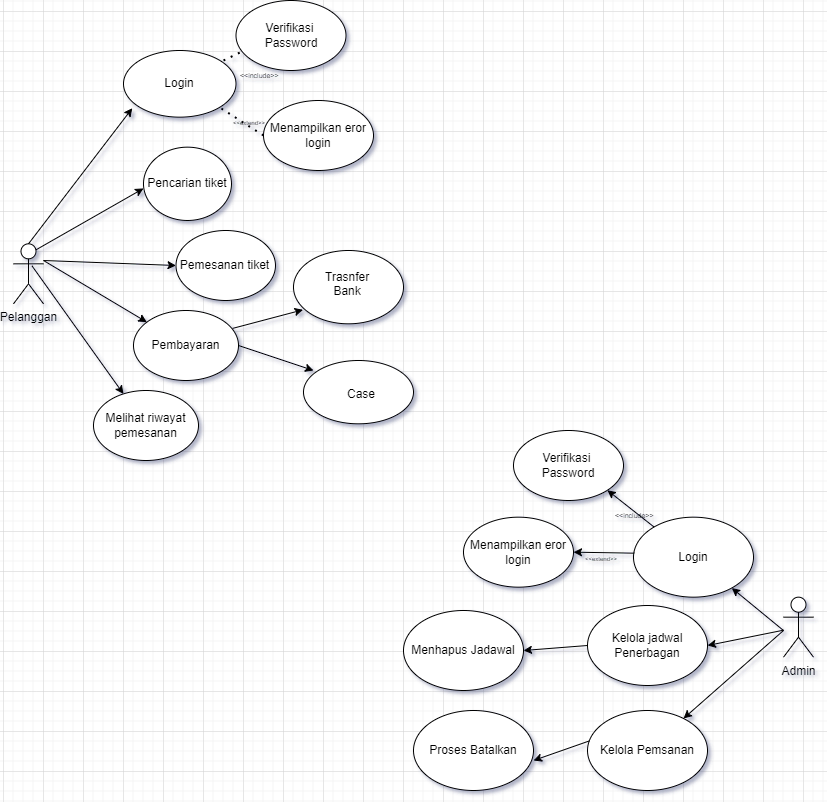

The diagram above was exported from draw.io. Its source (the exported page's mxGraphModel, read from the mxfile embedded in the PNG):
<mxGraphModel dx="2200" dy="1430" grid="1" gridSize="10" guides="1" tooltips="1" connect="1" arrows="1" fold="1" page="1" pageScale="1" pageWidth="850" pageHeight="1100" math="0" shadow="0">
  <root>
    <mxCell id="0" />
    <mxCell id="1" parent="0" />
    <mxCell id="YRAs032C-1CmJvbt9qxG-1" value="Pelanggan" style="shape=umlActor;verticalLabelPosition=bottom;verticalAlign=top;html=1;outlineConnect=0;" vertex="1" parent="1">
      <mxGeometry x="50" y="313.33000000000004" width="30" height="60" as="geometry" />
    </mxCell>
    <mxCell id="YRAs032C-1CmJvbt9qxG-2" value="Login" style="ellipse;whiteSpace=wrap;html=1;" vertex="1" parent="1">
      <mxGeometry x="160" y="120" width="112.5" height="66.66" as="geometry" />
    </mxCell>
    <mxCell id="YRAs032C-1CmJvbt9qxG-3" value="Pencarian tiket" style="ellipse;whiteSpace=wrap;html=1;" vertex="1" parent="1">
      <mxGeometry x="180" y="216.66" width="87.99" height="73.32" as="geometry" />
    </mxCell>
    <mxCell id="YRAs032C-1CmJvbt9qxG-4" value="Pemesanan tiket" style="ellipse;whiteSpace=wrap;html=1;" vertex="1" parent="1">
      <mxGeometry x="212.5" y="300" width="99.48" height="70" as="geometry" />
    </mxCell>
    <mxCell id="YRAs032C-1CmJvbt9qxG-5" value="Pembayaran" style="ellipse;whiteSpace=wrap;html=1;" vertex="1" parent="1">
      <mxGeometry x="170" y="380" width="105" height="70" as="geometry" />
    </mxCell>
    <mxCell id="YRAs032C-1CmJvbt9qxG-6" value="Melihat riwayat pemesanan" style="ellipse;whiteSpace=wrap;html=1;" vertex="1" parent="1">
      <mxGeometry x="130" y="460" width="105" height="70" as="geometry" />
    </mxCell>
    <mxCell id="YRAs032C-1CmJvbt9qxG-12" value="" style="endArrow=classic;html=1;rounded=0;exitX=0.5;exitY=0;exitDx=0;exitDy=0;exitPerimeter=0;entryX=0.078;entryY=0.866;entryDx=0;entryDy=0;entryPerimeter=0;" edge="1" parent="1" source="YRAs032C-1CmJvbt9qxG-1" target="YRAs032C-1CmJvbt9qxG-2">
      <mxGeometry width="50" height="50" relative="1" as="geometry">
        <mxPoint x="90" y="280" as="sourcePoint" />
        <mxPoint x="140" y="230" as="targetPoint" />
      </mxGeometry>
    </mxCell>
    <mxCell id="YRAs032C-1CmJvbt9qxG-13" value="" style="endArrow=classic;html=1;rounded=0;entryX=0;entryY=0.563;entryDx=0;entryDy=0;entryPerimeter=0;exitX=0.75;exitY=0.1;exitDx=0;exitDy=0;exitPerimeter=0;" edge="1" parent="1" source="YRAs032C-1CmJvbt9qxG-1" target="YRAs032C-1CmJvbt9qxG-3">
      <mxGeometry width="50" height="50" relative="1" as="geometry">
        <mxPoint x="70" y="310" as="sourcePoint" />
        <mxPoint x="170" y="290" as="targetPoint" />
      </mxGeometry>
    </mxCell>
    <mxCell id="YRAs032C-1CmJvbt9qxG-14" value="" style="endArrow=classic;html=1;rounded=0;entryX=0;entryY=0.5;entryDx=0;entryDy=0;" edge="1" parent="1" target="YRAs032C-1CmJvbt9qxG-4">
      <mxGeometry width="50" height="50" relative="1" as="geometry">
        <mxPoint x="80" y="330" as="sourcePoint" />
        <mxPoint x="170" y="340" as="targetPoint" />
      </mxGeometry>
    </mxCell>
    <mxCell id="YRAs032C-1CmJvbt9qxG-15" value="" style="endArrow=classic;html=1;rounded=0;" edge="1" parent="1" target="YRAs032C-1CmJvbt9qxG-5">
      <mxGeometry width="50" height="50" relative="1" as="geometry">
        <mxPoint x="80" y="330" as="sourcePoint" />
        <mxPoint x="170" y="380.67" as="targetPoint" />
      </mxGeometry>
    </mxCell>
    <mxCell id="YRAs032C-1CmJvbt9qxG-17" value="" style="endArrow=classic;html=1;rounded=0;" edge="1" parent="1" target="YRAs032C-1CmJvbt9qxG-6">
      <mxGeometry width="50" height="50" relative="1" as="geometry">
        <mxPoint x="68.4" y="335.22948075688714" as="sourcePoint" />
        <mxPoint x="150.0023305831451" y="406.6558960307895" as="targetPoint" />
      </mxGeometry>
    </mxCell>
    <mxCell id="YRAs032C-1CmJvbt9qxG-22" value="Admin" style="shape=umlActor;verticalLabelPosition=bottom;verticalAlign=top;html=1;outlineConnect=0;" vertex="1" parent="1">
      <mxGeometry x="820" y="666.67" width="30" height="60" as="geometry" />
    </mxCell>
    <mxCell id="YRAs032C-1CmJvbt9qxG-23" value="Verifikasi&amp;nbsp;&lt;div&gt;Password&lt;/div&gt;" style="ellipse;whiteSpace=wrap;html=1;" vertex="1" parent="1">
      <mxGeometry x="272.5" y="70" width="110" height="70" as="geometry" />
    </mxCell>
    <mxCell id="YRAs032C-1CmJvbt9qxG-25" value="Menampilkan eror login" style="ellipse;whiteSpace=wrap;html=1;" vertex="1" parent="1">
      <mxGeometry x="300" y="170" width="110" height="70" as="geometry" />
    </mxCell>
    <mxCell id="YRAs032C-1CmJvbt9qxG-27" value="" style="endArrow=none;dashed=1;html=1;dashPattern=1 3;strokeWidth=2;rounded=0;entryX=1;entryY=1;entryDx=0;entryDy=0;exitX=0;exitY=0.5;exitDx=0;exitDy=0;" edge="1" parent="1" source="YRAs032C-1CmJvbt9qxG-25" target="YRAs032C-1CmJvbt9qxG-2">
      <mxGeometry width="50" height="50" relative="1" as="geometry">
        <mxPoint x="330" y="120" as="sourcePoint" />
        <mxPoint x="380" y="70" as="targetPoint" />
      </mxGeometry>
    </mxCell>
    <mxCell id="YRAs032C-1CmJvbt9qxG-29" value="&lt;div style=&quot;text-align: center;&quot;&gt;&lt;span style=&quot;background-color: initial;&quot;&gt;&lt;font style=&quot;font-size: 6px;&quot;&gt;&amp;lt;&amp;lt;extend&amp;gt;&amp;gt;&lt;/font&gt;&lt;/span&gt;&lt;/div&gt;" style="text;whiteSpace=wrap;html=1;" vertex="1" parent="1">
      <mxGeometry x="267.99" y="176.66" width="68.02" height="10" as="geometry" />
    </mxCell>
    <mxCell id="YRAs032C-1CmJvbt9qxG-31" value="" style="endArrow=classic;html=1;rounded=0;exitX=1;exitY=0;exitDx=0;exitDy=0;entryX=0.086;entryY=0.809;entryDx=0;entryDy=0;entryPerimeter=0;" edge="1" parent="1" target="YRAs032C-1CmJvbt9qxG-32">
      <mxGeometry width="50" height="50" relative="1" as="geometry">
        <mxPoint x="269.0425297042503" y="397.92490992760395" as="sourcePoint" />
        <mxPoint x="340.00241570940244" y="360.0028966771125" as="targetPoint" />
      </mxGeometry>
    </mxCell>
    <mxCell id="YRAs032C-1CmJvbt9qxG-32" value="" style="ellipse;whiteSpace=wrap;html=1;" vertex="1" parent="1">
      <mxGeometry x="330" y="320" width="110" height="73.33" as="geometry" />
    </mxCell>
    <mxCell id="YRAs032C-1CmJvbt9qxG-33" value="" style="ellipse;whiteSpace=wrap;html=1;" vertex="1" parent="1">
      <mxGeometry x="340" y="430" width="110" height="63.33" as="geometry" />
    </mxCell>
    <mxCell id="YRAs032C-1CmJvbt9qxG-35" value="&lt;div style=&quot;text-align: center;&quot;&gt;&lt;span style=&quot;background-color: initial;&quot;&gt;Trasnfer &lt;br&gt;Bank&lt;/span&gt;&lt;/div&gt;" style="text;whiteSpace=wrap;html=1;" vertex="1" parent="1">
      <mxGeometry x="360" y="333.33" width="120" height="40" as="geometry" />
    </mxCell>
    <mxCell id="YRAs032C-1CmJvbt9qxG-36" value="&lt;div style=&quot;text-align: center;&quot;&gt;Case&lt;/div&gt;" style="text;whiteSpace=wrap;html=1;strokeWidth=1;" vertex="1" parent="1">
      <mxGeometry x="382.5" y="449.99999999999994" width="120" height="40" as="geometry" />
    </mxCell>
    <mxCell id="YRAs032C-1CmJvbt9qxG-37" value="" style="endArrow=classic;html=1;rounded=0;exitX=1;exitY=0.5;exitDx=0;exitDy=0;entryX=0.091;entryY=0.158;entryDx=0;entryDy=0;entryPerimeter=0;" edge="1" parent="1" source="YRAs032C-1CmJvbt9qxG-5" target="YRAs032C-1CmJvbt9qxG-33">
      <mxGeometry width="50" height="50" relative="1" as="geometry">
        <mxPoint x="279.0425297042503" y="407.92490992760395" as="sourcePoint" />
        <mxPoint x="349" y="389" as="targetPoint" />
      </mxGeometry>
    </mxCell>
    <mxCell id="YRAs032C-1CmJvbt9qxG-39" value="Login" style="ellipse;whiteSpace=wrap;html=1;" vertex="1" parent="1">
      <mxGeometry x="670" y="586.67" width="120" height="80" as="geometry" />
    </mxCell>
    <mxCell id="YRAs032C-1CmJvbt9qxG-40" value="" style="endArrow=classic;html=1;rounded=0;" edge="1" parent="1" target="YRAs032C-1CmJvbt9qxG-39">
      <mxGeometry width="50" height="50" relative="1" as="geometry">
        <mxPoint x="820" y="700" as="sourcePoint" />
        <mxPoint x="720" y="673.3399999999999" as="targetPoint" />
      </mxGeometry>
    </mxCell>
    <mxCell id="YRAs032C-1CmJvbt9qxG-42" value="" style="endArrow=none;dashed=1;html=1;dashPattern=1 3;strokeWidth=2;rounded=0;entryX=0.045;entryY=0.736;entryDx=0;entryDy=0;entryPerimeter=0;exitX=0.978;exitY=0.3;exitDx=0;exitDy=0;exitPerimeter=0;" edge="1" parent="1" target="YRAs032C-1CmJvbt9qxG-23">
      <mxGeometry width="50" height="50" relative="1" as="geometry">
        <mxPoint x="260.005" y="129.998" as="sourcePoint" />
        <mxPoint x="281.5444600000001" y="127.14000000000004" as="targetPoint" />
      </mxGeometry>
    </mxCell>
    <mxCell id="YRAs032C-1CmJvbt9qxG-30" value="&lt;div style=&quot;text-align: center;&quot;&gt;&lt;span style=&quot;background-color: initial;&quot;&gt;&lt;font style=&quot;font-size: 7px;&quot;&gt;&amp;lt;&amp;lt;include&amp;gt;&amp;gt;&lt;/font&gt;&lt;/span&gt;&lt;/div&gt;" style="text;whiteSpace=wrap;html=1;strokeWidth=1;" vertex="1" parent="1">
      <mxGeometry x="275" y="130" width="68.02" height="10" as="geometry" />
    </mxCell>
    <mxCell id="YRAs032C-1CmJvbt9qxG-43" value="Verifikasi&amp;nbsp;&lt;div&gt;Password&lt;/div&gt;" style="ellipse;whiteSpace=wrap;html=1;" vertex="1" parent="1">
      <mxGeometry x="550" y="500" width="110" height="70" as="geometry" />
    </mxCell>
    <mxCell id="YRAs032C-1CmJvbt9qxG-44" value="Menampilkan eror login" style="ellipse;whiteSpace=wrap;html=1;" vertex="1" parent="1">
      <mxGeometry x="500" y="586.67" width="110" height="70" as="geometry" />
    </mxCell>
    <mxCell id="YRAs032C-1CmJvbt9qxG-45" value="&lt;div style=&quot;text-align: center;&quot;&gt;&lt;span style=&quot;background-color: initial;&quot;&gt;&lt;font style=&quot;font-size: 6px;&quot;&gt;&amp;lt;&amp;lt;extend&amp;gt;&amp;gt;&lt;/font&gt;&lt;/span&gt;&lt;/div&gt;" style="text;whiteSpace=wrap;html=1;" vertex="1" parent="1">
      <mxGeometry x="620" y="613.3299999999999" width="68.02" height="10" as="geometry" />
    </mxCell>
    <mxCell id="YRAs032C-1CmJvbt9qxG-46" value="&lt;div style=&quot;text-align: center;&quot;&gt;&lt;span style=&quot;background-color: initial;&quot;&gt;&lt;font style=&quot;font-size: 7px;&quot;&gt;&amp;lt;&amp;lt;include&amp;gt;&amp;gt;&lt;/font&gt;&lt;/span&gt;&lt;/div&gt;" style="text;whiteSpace=wrap;html=1;strokeWidth=1;" vertex="1" parent="1">
      <mxGeometry x="650" y="570" width="68.02" height="10" as="geometry" />
    </mxCell>
    <mxCell id="YRAs032C-1CmJvbt9qxG-47" value="" style="endArrow=classic;html=1;rounded=0;entryX=1;entryY=1;entryDx=0;entryDy=0;" edge="1" parent="1" source="YRAs032C-1CmJvbt9qxG-39" target="YRAs032C-1CmJvbt9qxG-43">
      <mxGeometry width="50" height="50" relative="1" as="geometry">
        <mxPoint x="730" y="583.3399999999999" as="sourcePoint" />
        <mxPoint x="700" y="513.34" as="targetPoint" />
      </mxGeometry>
    </mxCell>
    <mxCell id="YRAs032C-1CmJvbt9qxG-48" value="" style="endArrow=classic;html=1;rounded=0;entryX=1;entryY=0.5;entryDx=0;entryDy=0;exitX=0.007;exitY=0.45;exitDx=0;exitDy=0;exitPerimeter=0;" edge="1" parent="1" source="YRAs032C-1CmJvbt9qxG-39" target="YRAs032C-1CmJvbt9qxG-44">
      <mxGeometry width="50" height="50" relative="1" as="geometry">
        <mxPoint x="650" y="563.34" as="sourcePoint" />
        <mxPoint x="700" y="513.34" as="targetPoint" />
      </mxGeometry>
    </mxCell>
    <mxCell id="YRAs032C-1CmJvbt9qxG-49" value="Kelola jadwal Penerbagan" style="ellipse;whiteSpace=wrap;html=1;" vertex="1" parent="1">
      <mxGeometry x="624.01" y="675" width="120" height="80" as="geometry" />
    </mxCell>
    <mxCell id="YRAs032C-1CmJvbt9qxG-50" value="Kelola Pemsanan" style="ellipse;whiteSpace=wrap;html=1;" vertex="1" parent="1">
      <mxGeometry x="624.01" y="780" width="120" height="80" as="geometry" />
    </mxCell>
    <mxCell id="YRAs032C-1CmJvbt9qxG-51" value="" style="endArrow=classic;html=1;rounded=0;entryX=1;entryY=0.5;entryDx=0;entryDy=0;" edge="1" parent="1" source="YRAs032C-1CmJvbt9qxG-22" target="YRAs032C-1CmJvbt9qxG-49">
      <mxGeometry width="50" height="50" relative="1" as="geometry">
        <mxPoint x="837.57" y="718.0883797821424" as="sourcePoint" />
        <mxPoint x="769.996406871193" y="708.5757287525381" as="targetPoint" />
      </mxGeometry>
    </mxCell>
    <mxCell id="YRAs032C-1CmJvbt9qxG-53" value="" style="endArrow=classic;html=1;rounded=0;" edge="1" parent="1" target="YRAs032C-1CmJvbt9qxG-50">
      <mxGeometry width="50" height="50" relative="1" as="geometry">
        <mxPoint x="820" y="700" as="sourcePoint" />
        <mxPoint x="550" y="740" as="targetPoint" />
      </mxGeometry>
    </mxCell>
    <mxCell id="YRAs032C-1CmJvbt9qxG-54" value="Proses Batalkan" style="ellipse;whiteSpace=wrap;html=1;" vertex="1" parent="1">
      <mxGeometry x="450" y="780" width="120" height="80" as="geometry" />
    </mxCell>
    <mxCell id="YRAs032C-1CmJvbt9qxG-55" value="" style="endArrow=classic;html=1;rounded=0;entryX=1;entryY=0.625;entryDx=0;entryDy=0;entryPerimeter=0;exitX=0.014;exitY=0.381;exitDx=0;exitDy=0;exitPerimeter=0;" edge="1" parent="1" source="YRAs032C-1CmJvbt9qxG-50" target="YRAs032C-1CmJvbt9qxG-54">
      <mxGeometry width="50" height="50" relative="1" as="geometry">
        <mxPoint x="460" y="780" as="sourcePoint" />
        <mxPoint x="510" y="730" as="targetPoint" />
      </mxGeometry>
    </mxCell>
    <mxCell id="YRAs032C-1CmJvbt9qxG-56" value="Menhapus Jadawal" style="ellipse;whiteSpace=wrap;html=1;" vertex="1" parent="1">
      <mxGeometry x="440" y="680" width="120" height="80" as="geometry" />
    </mxCell>
    <mxCell id="YRAs032C-1CmJvbt9qxG-57" value="" style="endArrow=classic;html=1;rounded=0;entryX=1;entryY=0.5;entryDx=0;entryDy=0;exitX=0;exitY=0.5;exitDx=0;exitDy=0;" edge="1" parent="1" source="YRAs032C-1CmJvbt9qxG-49" target="YRAs032C-1CmJvbt9qxG-56">
      <mxGeometry width="50" height="50" relative="1" as="geometry">
        <mxPoint x="390" y="660" as="sourcePoint" />
        <mxPoint x="440" y="610" as="targetPoint" />
      </mxGeometry>
    </mxCell>
  </root>
</mxGraphModel>